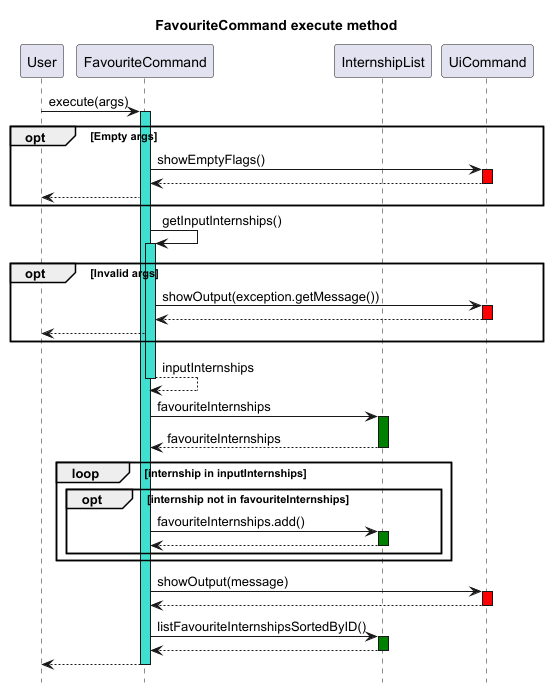

The diagram above was rendered by PlantUML. Its source (embedded in the PNG):
@startuml
Title FavouriteCommand execute method
hide footbox

participant User
participant FavouriteCommand
participant InternshipList
participant UiCommand


User -> FavouriteCommand: execute(args)
activate FavouriteCommand #turquoise

opt Empty args
FavouriteCommand -> UiCommand: showEmptyFlags()
activate UiCommand #red
UiCommand --> FavouriteCommand
deactivate UiCommand
FavouriteCommand --> User
end
FavouriteCommand -> FavouriteCommand: getInputInternships()
activate FavouriteCommand #turquoise
opt Invalid args
FavouriteCommand -> UiCommand : showOutput(exception.getMessage())
activate UiCommand #red
UiCommand --> FavouriteCommand
deactivate UiCommand
FavouriteCommand --> User
end
FavouriteCommand --> FavouriteCommand : inputInternships
deactivate FavouriteCommand
FavouriteCommand -> InternshipList : favouriteInternships
activate InternshipList #green
InternshipList --> FavouriteCommand : favouriteInternships
deactivate InternshipList
loop internship in inputInternships
    opt internship not in favouriteInternships
    FavouriteCommand -> InternshipList : favouriteInternships.add()
    activate InternshipList #green
    InternshipList --> FavouriteCommand
    deactivate InternshipList
    end
end
FavouriteCommand -> UiCommand : showOutput(message)
activate UiCommand #red
UiCommand --> FavouriteCommand
deactivate UiCommand
FavouriteCommand -> InternshipList : listFavouriteInternshipsSortedByID()
activate InternshipList #green
InternshipList --> FavouriteCommand
deactivate InternshipList
FavouriteCommand --> User
deactivate FavouriteCommand

@enduml